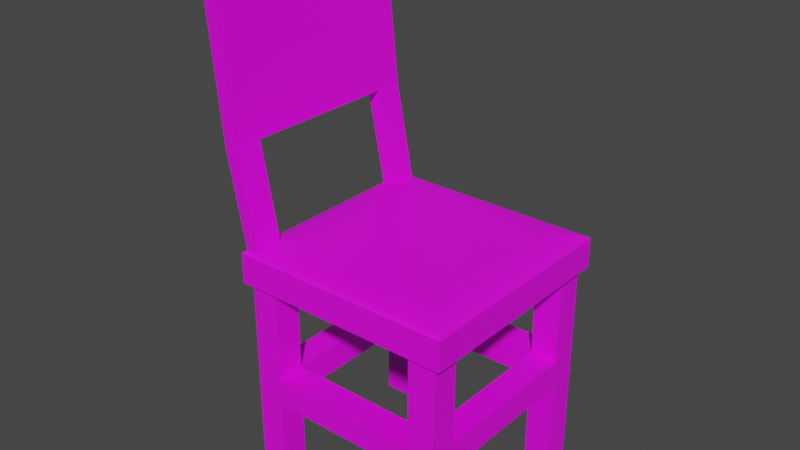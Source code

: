 # Source: furnature-chair.blend  (saved by Blender 3.3.6; exported with 4.5.12 LTS)
import bpy
from mathutils import Matrix  # noqa: F401  (used for matrix-valued properties, if any)

bpy.ops.wm.read_factory_settings(use_empty=True)
scene = bpy.context.scene
scene.name = 'Scene'

# ---- images (referenced by path relative to the original .blend; pixels are not part of the script)
import os
ASSET_DIR = os.environ.get("B2B_ASSET_DIR", "")  # directory of the original .blend (textures are referenced by path, not embedded)
HERE = os.path.dirname(os.path.abspath(__file__))  # packed textures are extracted next to this script under _unpacked/

def load_image(name, relpath, width, height, colorspace="sRGB"):
    """Load a texture the original file referenced (path relative to the .blend, or extracted next to this script)."""
    p = next((c for c in (os.path.join(HERE, relpath), os.path.join(ASSET_DIR, relpath)) if relpath and os.path.exists(c)), "")
    if p:
        img = bpy.data.images.load(p, check_existing=True)
        img.name = name
    else:  # same state as the original file: an image datablock whose file is absent (Cycles renders it pink)
        img = bpy.data.images.new(name, width, height)
        img.source = "FILE"
        img.filepath = "//" + (relpath or name)
    img.colorspace_settings.name = colorspace
    return img
img_texture_furnature_jpg = load_image('texture-furnature.jpg', 'texture-furnature.jpg', 1024, 1024, 'sRGB')

# ---- materials (node trees are filled in below, after node groups)
mat_material_001 = bpy.data.materials.new('Material.001')
mat_material_001.use_transparent_shadow = False

# ---- material node trees
mat_material_001.use_nodes = True; mat_material_001.node_tree.nodes.clear()
_N = mat_material_001.node_tree.nodes; _L = mat_material_001.node_tree.links
n0 = _N.new('ShaderNodeBsdfPrincipled'); n0.name = 'Principled BSDF'; n0.location = (10, 300)
n0.distribution = 'GGX'
n0.subsurface_method = 'RANDOM_WALK_SKIN'
n0.inputs[3].default_value = 1.45
n0.inputs[27].default_value = (0.0, 0.0, 0.0, 1.0)
n0.inputs[28].default_value = 1.0
n1 = _N.new('ShaderNodeOutputMaterial'); n1.name = 'Material Output'; n1.location = (300, 300)
n2 = _N.new('ShaderNodeTexImage'); n2.name = 'Image Texture'; n2.location = (-345, 201)
n2.image = img_texture_furnature_jpg
_L.new(n0.outputs[0], n1.inputs[0])
_L.new(n2.outputs[0], n0.inputs[0])
n1.is_active_output = True

# ---- world
world_world = bpy.data.worlds.new('World'); scene.world = world_world
world_world.use_nodes = True; world_world.node_tree.nodes.clear()
_N = world_world.node_tree.nodes; _L = world_world.node_tree.links
n0 = _N.new('ShaderNodeOutputWorld'); n0.name = 'World Output'; n0.location = (300, 300)
n1 = _N.new('ShaderNodeBackground'); n1.name = 'Background'; n1.location = (10, 300)
n1.inputs[0].default_value = (0.05088, 0.05088, 0.05088, 1.0)
_L.new(n1.outputs[0], n0.inputs[0])
n0.is_active_output = True
world_world.color = (0.05088, 0.05088, 0.05088)
world_world.use_sun_shadow = False
world_world.sun_shadow_jitter_overblur = 0.0

# ---- meshes
me_cube_001 = bpy.data.meshes.new('Cube.001')
me_cube_001.from_pydata([(-1.0, -1.0, -1.0), (-1.0, 1.0, -1.0), (1.0, -1.0, -1.0), (1.0, 1.0, -1.0), (-0.6535, -0.6535, 1.0), (-1.0, -1.0, 0.6535), (-0.7306, -0.7306, 0.9913), (-0.8038, -0.8038, 0.9657), (-0.8695, -0.8695, 0.9244), (-0.9244, -0.9244, 0.8695), (-0.9657, -0.9657, 0.8038), (-0.9913, -0.9913, 0.7306), (-0.6535, 0.6535, 1.0), (-1.0, 1.0, 0.6535), (-0.7306, 0.7306, 0.9913), (-0.8038, 0.8038, 0.9657), (-0.8695, 0.8695, 0.9244), (-0.9244, 0.9244, 0.8695), (-0.9657, 0.9657, 0.8038), (-0.9913, 0.9913, 0.7306), (0.6535, -0.6535, 1.0), (1.0, -1.0, 0.6535), (0.7306, -0.7306, 0.9913), (0.8038, -0.8038, 0.9657), (0.8695, -0.8695, 0.9244), (0.9244, -0.9244, 0.8695), (0.9657, -0.9657, 0.8038), (0.9913, -0.9913, 0.7306), (0.6535, 0.6535, 1.0), (1.0, 1.0, 0.6535), (0.7306, 0.7306, 0.9913), (0.8038, 0.8038, 0.9657), (0.8695, 0.8695, 0.9244), (0.9244, 0.9244, 0.8695), (0.9657, 0.9657, 0.8038), (0.9913, 0.9913, 0.7306)], [], [(28, 12, 4, 20), (3, 29, 21, 2), (0, 5, 13, 1), (1, 3, 2, 0), (1, 13, 29, 3), (4, 12, 14, 6), (6, 14, 15, 7), (7, 15, 16, 8), (8, 16, 17, 9), (9, 17, 18, 10), (10, 18, 19, 11), (11, 19, 13, 5), (12, 28, 30, 14), (14, 30, 31, 15), (15, 31, 32, 16), (16, 32, 33, 17), (17, 33, 34, 18), (18, 34, 35, 19), (19, 35, 29, 13), (28, 20, 22, 30), (30, 22, 23, 31), (31, 23, 24, 32), (32, 24, 25, 33), (33, 25, 26, 34), (34, 26, 27, 35), (35, 27, 21, 29), (20, 4, 6, 22), (22, 6, 7, 23), (23, 7, 8, 24), (24, 8, 9, 25), (25, 9, 10, 26), (26, 10, 11, 27), (27, 11, 5, 21), (2, 21, 5, 0)])
_uv = me_cube_001.uv_layers.new(name='UVMap')
_uv.uv.foreach_set('vector', [0.6683, 0.5433, 0.8317, 0.5433, 0.8317, 0.7067, 0.6683, 0.7067, 0.375, 0.5, 0.5817, 0.5, 0.5817, 0.75, 0.375, 0.75, 0.375, 0.0, 0.5817, 0.0, 0.5817, 0.25, 0.375, 0.25, 0.125, 0.5, 0.375, 0.5, 0.375, 0.75, 0.125, 0.75, 0.375, 0.25, 0.5817, 0.25, 0.5817, 0.5, 0.375, 0.5, 0.8317, 0.7067, 0.8317, 0.5433, 0.8413, 0.5337, 0.8413, 0.7163, 0.8413, 0.7163, 0.8413, 0.5337, 0.8505, 0.5245, 0.8505, 0.7255, 0.8505, 0.7255, 0.8505, 0.5245, 0.8587, 0.5163, 0.8587, 0.7337, 0.8587, 0.7337, 0.8587, 0.5163, 0.875, 0.5094, 0.875, 0.7406, 0.625, 0.009449, 0.625, 0.2406, 0.6005, 0.2457, 0.6005, 0.004289, 0.6005, 0.004289, 0.6005, 0.2457, 0.5913, 0.2489, 0.5913, 0.001086, 0.5913, 0.001086, 0.5913, 0.2489, 0.5817, 0.25, 0.5817, 0.0, 0.8317, 0.5433, 0.6683, 0.5433, 0.6587, 0.5337, 0.8413, 0.5337, 0.8413, 0.5337, 0.6587, 0.5337, 0.6495, 0.5245, 0.8505, 0.5245, 0.8505, 0.5245, 0.6495, 0.5245, 0.6413, 0.5163, 0.8587, 0.5163, 0.8587, 0.5163, 0.6413, 0.5163, 0.6344, 0.5, 0.8656, 0.5, 0.625, 0.2594, 0.625, 0.4906, 0.6005, 0.4957, 0.6005, 0.2543, 0.6005, 0.2543, 0.6005, 0.4957, 0.5913, 0.4989, 0.5913, 0.2511, 0.5913, 0.2511, 0.5913, 0.4989, 0.5817, 0.5, 0.5817, 0.25, 0.6683, 0.5433, 0.6683, 0.7067, 0.6587, 0.7163, 0.6587, 0.5337, 0.6587, 0.5337, 0.6587, 0.7163, 0.6495, 0.7255, 0.6495, 0.5245, 0.6495, 0.5245, 0.6495, 0.7255, 0.6413, 0.7337, 0.6413, 0.5163, 0.6413, 0.5163, 0.6413, 0.7337, 0.6087, 0.7406, 0.6087, 0.5094, 0.6087, 0.5094, 0.6087, 0.7406, 0.6005, 0.7457, 0.6005, 0.5043, 0.6005, 0.5043, 0.6005, 0.7457, 0.5913, 0.7489, 0.5913, 0.5011, 0.5913, 0.5011, 0.5913, 0.7489, 0.5817, 0.75, 0.5817, 0.5, 0.6683, 0.7067, 0.8317, 0.7067, 0.8413, 0.7163, 0.6587, 0.7163, 0.6587, 0.7163, 0.8413, 0.7163, 0.8505, 0.7255, 0.6495, 0.7255, 0.6495, 0.7255, 0.8505, 0.7255, 0.8587, 0.7337, 0.6413, 0.7337, 0.6413, 0.7337, 0.8587, 0.7337, 0.8656, 0.75, 0.6344, 0.75, 0.625, 0.7594, 0.625, 0.9906, 0.6005, 0.9957, 0.6005, 0.7543, 0.6005, 0.7543, 0.6005, 0.9957, 0.5913, 0.9989, 0.5913, 0.7511, 0.5913, 0.7511, 0.5913, 0.9989, 0.5817, 1.0, 0.5817, 0.75, 0.375, 0.75, 0.5817, 0.75, 0.5817, 1.0, 0.375, 1.0])
me_cube_001.materials.append(mat_material_001)
me_cube_001.update()
me_cube = bpy.data.meshes.new('Cube')
me_cube.from_pydata([(-1.0, 14.52, -1.0), (-1.0, 14.52, 1.0), (-1.0, 12.52, -1.0), (-1.0, 12.52, 1.0), (1.0, 14.52, -1.0), (1.0, 14.52, 1.0), (1.0, 12.52, -1.0), (1.0, 12.52, 1.0), (-1.0, 14.52, -0.1308), (-1.0, 14.52, 0.1308), (-1.0, 12.52, 0.1308), (-1.0, 12.52, -0.1308), (1.0, 12.52, 0.1308), (1.0, 12.52, -0.1308), (1.0, 14.52, 0.1308), (1.0, 14.52, -0.1308), (-1.0, 14.52, -0.1308), (-1.0, 14.52, 0.1308), (-1.0, 12.52, 0.1308), (-1.0, 12.52, -0.1308), (-1.0, -1.0, -1.0), (-1.0, -1.0, 1.0), (-1.0, 1.0, -1.0), (-1.0, 1.0, 1.0), (1.0, -1.0, -1.0), (1.0, -1.0, 1.0), (1.0, 1.0, -1.0), (1.0, 1.0, 1.0), (-1.0, -1.0, -0.1308), (-1.0, -1.0, 0.1308), (-1.0, 1.0, 0.1308), (-1.0, 1.0, -0.1308), (1.0, 1.0, 0.1308), (1.0, 1.0, -0.1308), (1.0, -1.0, 0.1308), (1.0, -1.0, -0.1308), (-1.0, -1.0, -0.1308), (-1.0, -1.0, 0.1308), (-1.0, 1.0, 0.1308), (-1.0, 1.0, -0.1308), (-6.511, 12.52, -0.1308), (-6.511, 14.52, 0.1308), (-6.511, 14.52, -0.1308), (-6.511, 12.52, 0.1308), (-6.511, 1.0, -0.1308), (-6.511, -1.0, 0.1308), (-6.511, -1.0, -0.1308), (-6.511, 1.0, 0.1308), (-12.02, 14.52, -1.0), (-12.02, 14.52, 1.0), (-12.02, 12.52, -1.0), (-12.02, 12.52, 1.0), (-14.02, 14.52, -1.0), (-14.02, 14.52, 1.0), (-14.02, 12.52, -1.0), (-14.02, 12.52, 1.0), (-12.02, 14.52, -0.1308), (-12.02, 14.52, 0.1308), (-12.02, 12.52, 0.1308), (-12.02, 12.52, -0.1308), (-14.02, 12.52, 0.1308), (-14.02, 12.52, -0.1308), (-14.02, 14.52, 0.1308), (-14.02, 14.52, -0.1308), (-12.02, 14.52, -0.1308), (-12.02, 14.52, 0.1308), (-12.02, 12.52, 0.1308), (-12.02, 12.52, -0.1308), (-12.02, -1.0, -1.0), (-12.02, -1.0, 1.0), (-12.02, 1.0, -1.0), (-12.02, 1.0, 1.0), (-14.02, -1.0, -1.0), (-14.02, -1.0, 1.0), (-14.02, 1.0, -1.0), (-14.02, 1.0, 1.0), (-12.02, -1.0, -0.1308), (-12.02, -1.0, 0.1308), (-12.02, 1.0, 0.1308), (-12.02, 1.0, -0.1308), (-14.02, 1.0, 0.1308), (-14.02, 1.0, -0.1308), (-14.02, -1.0, 0.1308), (-14.02, -1.0, -0.1308), (-12.02, -1.0, -0.1308), (-12.02, -1.0, 0.1308), (-12.02, 1.0, 0.1308), (-12.02, 1.0, -0.1308)], [], [(17, 41, 65, 66, 43, 18), (19, 40, 67, 64, 42, 16), (9, 10, 3, 1), (10, 12, 7, 3), (12, 14, 5, 7), (14, 9, 1, 5), (2, 0, 4, 6), (7, 5, 1, 3), (4, 0, 8, 15), (15, 8, 9, 14), (6, 4, 15, 13), (13, 15, 14, 12), (2, 6, 13, 11), (11, 13, 12, 10), (0, 2, 11, 8), (8, 16, 17, 9), (16, 19, 18, 17), (9, 17, 18, 10), (10, 18, 19, 11), (11, 19, 16, 8), (37, 38, 47, 86, 85, 45), (39, 36, 46, 84, 87, 44), (29, 21, 23, 30), (30, 23, 27, 32), (32, 27, 25, 34), (34, 25, 21, 29), (22, 26, 24, 20), (27, 23, 21, 25), (24, 35, 28, 20), (35, 34, 29, 28), (26, 33, 35, 24), (33, 32, 34, 35), (22, 31, 33, 26), (31, 30, 32, 33), (20, 28, 31, 22), (28, 29, 37, 36), (36, 37, 38, 39), (29, 30, 38, 37), (30, 31, 39, 38), (31, 28, 36, 39), (19, 39, 38, 18), (18, 38, 32, 12), (13, 33, 39, 19), (32, 33, 13, 12), (41, 17, 16, 42, 64, 65), (47, 38, 39, 44, 87, 86), (46, 36, 37, 45, 85, 84), (57, 49, 51, 58), (58, 51, 55, 60), (60, 55, 53, 62), (62, 53, 49, 57), (50, 54, 52, 48), (55, 51, 49, 53), (52, 63, 56, 48), (63, 62, 57, 56), (54, 61, 63, 52), (61, 60, 62, 63), (50, 59, 61, 54), (59, 58, 60, 61), (48, 56, 59, 50), (56, 57, 65, 64), (64, 65, 66, 67), (57, 58, 66, 65), (58, 59, 67, 66), (59, 56, 64, 67), (77, 78, 71, 69), (78, 80, 75, 71), (80, 82, 73, 75), (82, 77, 69, 73), (70, 68, 72, 74), (75, 73, 69, 71), (72, 68, 76, 83), (83, 76, 77, 82), (74, 72, 83, 81), (81, 83, 82, 80), (70, 74, 81, 79), (79, 81, 80, 78), (68, 70, 79, 76), (76, 84, 85, 77), (84, 87, 86, 85), (77, 85, 86, 78), (78, 86, 87, 79), (79, 87, 84, 76), (67, 66, 86, 87), (66, 60, 80, 86), (61, 67, 87, 81), (80, 60, 61, 81), (40, 19, 18, 43, 66, 67)])
_uv = me_cube.uv_layers.new(name='UVMap')
_uv.uv.foreach_set('vector', [0.9758, 0.1969, 0.5, 0.1969, 0.02419, 0.1969, 0.02419, 0.02419, 0.5, 0.02419, 0.9758, 0.02419, 0.02419, 0.9758, 0.02419, 0.5, 0.02419, 0.02419, 0.1969, 0.02419, 0.1969, 0.5, 0.1969, 0.9758, 0.5417, 0.0, 0.5417, 0.25, 0.625, 0.25, 0.625, 0.0, 0.5417, 0.25, 0.5417, 0.5, 0.625, 0.5, 0.625, 0.25, 0.5417, 0.5, 0.5417, 0.75, 0.625, 0.75, 0.625, 0.5, 0.5417, 0.75, 0.5417, 1.0, 0.625, 1.0, 0.625, 0.75, 0.125, 0.5, 0.125, 0.75, 0.375, 0.75, 0.375, 0.5, 0.625, 0.5, 0.625, 0.75, 0.875, 0.75, 0.875, 0.5, 0.375, 0.75, 0.375, 1.0, 0.4583, 1.0, 0.4583, 0.75, 0.4583, 0.75, 0.4583, 1.0, 0.5417, 1.0, 0.5417, 0.75, 0.375, 0.5, 0.375, 0.75, 0.4583, 0.75, 0.4583, 0.5, 0.4583, 0.5, 0.4583, 0.75, 0.5417, 0.75, 0.5417, 0.5, 0.375, 0.25, 0.375, 0.5, 0.4583, 0.5, 0.4583, 0.25, 0.4583, 0.25, 0.4583, 0.5, 0.5417, 0.5, 0.5417, 0.25, 0.375, 0.0, 0.375, 0.25, 0.4583, 0.25, 0.4583, 0.0, 0.4583, 1.0, 0.4583, 1.0, 0.5417, 1.0, 0.5417, 1.0, 0.4583, 0.0, 0.4583, 0.25, 0.5417, 0.25, 0.5417, 0.0, 0.5417, 0.0, 0.5417, 0.0, 0.5417, 0.25, 0.5417, 0.25, 0.5417, 0.25, 0.5417, 0.25, 0.4583, 0.25, 0.4583, 0.25, 0.4583, 0.25, 0.4583, 0.25, 0.4583, 0.0, 0.4583, 0.0, 0.1969, 0.9758, 0.02419, 0.9758, 0.02419, 0.5, 0.02419, 0.02419, 0.1969, 0.02419, 0.1969, 0.5, 0.02419, 0.02419, 0.1969, 0.02419, 0.1969, 0.5, 0.1969, 0.9758, 0.02419, 0.9758, 0.02419, 0.5, 0.5417, 0.0, 0.625, 0.0, 0.625, 0.25, 0.5417, 0.25, 0.5417, 0.25, 0.625, 0.25, 0.625, 0.5, 0.5417, 0.5, 0.5417, 0.5, 0.625, 0.5, 0.625, 0.75, 0.5417, 0.75, 0.5417, 0.75, 0.625, 0.75, 0.625, 1.0, 0.5417, 1.0, 0.125, 0.5, 0.375, 0.5, 0.375, 0.75, 0.125, 0.75, 0.625, 0.5, 0.875, 0.5, 0.875, 0.75, 0.625, 0.75, 0.375, 0.75, 0.4583, 0.75, 0.4583, 1.0, 0.375, 1.0, 0.4583, 0.75, 0.5417, 0.75, 0.5417, 1.0, 0.4583, 1.0, 0.375, 0.5, 0.4583, 0.5, 0.4583, 0.75, 0.375, 0.75, 0.4583, 0.5, 0.5417, 0.5, 0.5417, 0.75, 0.4583, 0.75, 0.375, 0.25, 0.4583, 0.25, 0.4583, 0.5, 0.375, 0.5, 0.4583, 0.25, 0.5417, 0.25, 0.5417, 0.5, 0.4583, 0.5, 0.375, 0.0, 0.4583, 0.0, 0.4583, 0.25, 0.375, 0.25, 0.4583, 1.0, 0.5417, 1.0, 0.5417, 1.0, 0.4583, 1.0, 0.4583, 0.0, 0.5417, 0.0, 0.5417, 0.25, 0.4583, 0.25, 0.5417, 0.0, 0.5417, 0.25, 0.5417, 0.25, 0.5417, 0.0, 0.5417, 0.25, 0.4583, 0.25, 0.4583, 0.25, 0.5417, 0.25, 0.4583, 0.25, 0.4583, 0.0, 0.4583, 0.0, 0.4583, 0.25, 0.02416, 0.9758, 0.02416, 0.02416, 0.04579, 0.02416, 0.04579, 0.9758, 0.02419, 0.9758, 0.02419, 0.02419, 0.1895, 0.02419, 0.1895, 0.9758, 0.02419, 0.9758, 0.02419, 0.02419, 0.1895, 0.02419, 0.1895, 0.9758, 0.02416, 0.02416, 0.04579, 0.02416, 0.04579, 0.9758, 0.02416, 0.9758, 1.541e-05, 0.5, 1.572e-05, 1.541e-05, 0.02376, 1.543e-05, 0.02376, 0.5, 0.02376, 1.0, 1.57e-05, 1.0, 0.02416, 0.5, 0.02416, 0.02416, 0.04676, 0.02416, 0.04676, 0.5, 0.04676, 0.9758, 0.02416, 0.9758, 0.02376, 0.5, 0.02376, 1.0, 1.558e-05, 1.0, 1.541e-05, 0.5, 1.558e-05, 1.541e-05, 0.02376, 1.541e-05, 0.5417, 0.0, 0.625, 0.0, 0.625, 0.25, 0.5417, 0.25, 0.5417, 0.25, 0.625, 0.25, 0.625, 0.5, 0.5417, 0.5, 0.5417, 0.5, 0.625, 0.5, 0.625, 0.75, 0.5417, 0.75, 0.5417, 0.75, 0.625, 0.75, 0.625, 1.0, 0.5417, 1.0, 0.125, 0.5, 0.375, 0.5, 0.375, 0.75, 0.125, 0.75, 0.625, 0.5, 0.875, 0.5, 0.875, 0.75, 0.625, 0.75, 0.375, 0.75, 0.4583, 0.75, 0.4583, 1.0, 0.375, 1.0, 0.4583, 0.75, 0.5417, 0.75, 0.5417, 1.0, 0.4583, 1.0, 0.375, 0.5, 0.4583, 0.5, 0.4583, 0.75, 0.375, 0.75, 0.4583, 0.5, 0.5417, 0.5, 0.5417, 0.75, 0.4583, 0.75, 0.4346, 0.9999, 6.591e-05, 0.9999, 6.619e-05, 6.591e-05, 0.4346, 6.591e-05, 0.4583, 0.25, 0.5417, 0.25, 0.5417, 0.5, 0.4583, 0.5, 0.375, 0.0, 0.4583, 0.0, 0.4583, 0.25, 0.375, 0.25, 0.4583, 1.0, 0.5417, 1.0, 0.5417, 1.0, 0.4583, 1.0, 0.4583, 0.0, 0.5417, 0.0, 0.5417, 0.25, 0.4583, 0.25, 0.5417, 0.0, 0.5417, 0.25, 0.5417, 0.25, 0.5417, 0.0, 0.5417, 0.25, 0.4583, 0.25, 0.4583, 0.25, 0.5417, 0.25, 0.4583, 0.25, 0.4583, 0.0, 0.4583, 0.0, 0.4583, 0.25, 0.5417, 0.0, 0.5417, 0.25, 0.625, 0.25, 0.625, 0.0, 0.5417, 0.25, 0.5417, 0.5, 0.625, 0.5, 0.625, 0.25, 0.5417, 0.5, 0.5417, 0.75, 0.625, 0.75, 0.625, 0.5, 0.5417, 0.75, 0.5417, 1.0, 0.625, 1.0, 0.625, 0.75, 0.125, 0.5, 0.125, 0.75, 0.375, 0.75, 0.375, 0.5, 0.625, 0.5, 0.625, 0.75, 0.875, 0.75, 0.875, 0.5, 0.375, 0.75, 0.375, 1.0, 0.4583, 1.0, 0.4583, 0.75, 0.4583, 0.75, 0.4583, 1.0, 0.5417, 1.0, 0.5417, 0.75, 0.375, 0.5, 0.375, 0.75, 0.4583, 0.75, 0.4583, 0.5, 0.4583, 0.5, 0.4583, 0.75, 0.5417, 0.75, 0.5417, 0.5, 0.375, 0.25, 0.375, 0.5, 0.4583, 0.5, 0.4583, 0.25, 0.4583, 0.25, 0.4583, 0.5, 0.5417, 0.5, 0.5417, 0.25, 0.375, 0.0, 0.375, 0.25, 0.4583, 0.25, 0.4583, 0.0, 0.4583, 1.0, 0.4583, 1.0, 0.5417, 1.0, 0.5417, 1.0, 0.4583, 0.0, 0.4583, 0.25, 0.5417, 0.25, 0.5417, 0.0, 0.5417, 0.0, 0.5417, 0.0, 0.5417, 0.25, 0.5417, 0.25, 0.5417, 0.25, 0.5417, 0.25, 0.4583, 0.25, 0.4583, 0.25, 0.4583, 0.25, 0.4583, 0.25, 0.4583, 0.0, 0.4583, 0.0, 0.04579, 0.9758, 0.02416, 0.9758, 0.02416, 0.02416, 0.04579, 0.02416, 0.1895, 0.9758, 0.02419, 0.9758, 0.02419, 0.02419, 0.1895, 0.02419, 0.1895, 0.9758, 0.02419, 0.9758, 0.02419, 0.02419, 0.1895, 0.02419, 0.04579, 0.02416, 0.04579, 0.9758, 0.02416, 0.9758, 0.02416, 0.02416, 0.04676, 0.5, 0.04676, 0.9758, 0.02416, 0.9758, 0.02416, 0.5, 0.02416, 0.02416, 0.04676, 0.02416])
me_cube.materials.append(mat_material_001)
me_cube.update()
me_cube_002 = bpy.data.meshes.new('Cube.002')
me_cube_002.from_pydata([(-1.0, -1.0, -1.0), (-1.0, -1.0, 1.0), (-1.0, 1.0, -1.0), (-1.0, 1.0, 1.0), (1.0, -1.0, -1.0), (1.0, -1.0, 1.0), (1.0, 1.0, -1.0), (1.0, 1.0, 1.0), (-0.4281, -1.0, -0.7787), (-1.6, -1.0, 0.258), (-1.6, 1.0, 0.258), (-0.4281, 1.0, -0.7787), (0.4281, 1.0, 0.2492), (1.6, 1.0, -0.7875), (0.4281, -1.0, 0.2492), (1.6, -1.0, -0.7875), (-1.0, -12.5, -1.0), (-1.0, -12.5, 1.0), (-1.0, -14.5, -1.0), (-1.0, -14.5, 1.0), (1.0, -12.5, -1.0), (1.0, -12.5, 1.0), (1.0, -14.5, -1.0), (1.0, -14.5, 1.0), (-0.4281, -12.5, -0.7787), (-1.6, -12.5, 0.258), (-1.6, -14.5, 0.258), (-0.4281, -14.5, -0.7787), (0.4281, -14.5, 0.2492), (1.6, -14.5, -0.7875), (0.4281, -12.5, 0.2492), (1.6, -12.5, -0.7875)], [], [(9, 1, 3, 10), (10, 3, 7, 12), (12, 7, 5, 14), (14, 5, 1, 9), (2, 6, 4, 0), (7, 3, 1, 5), (4, 15, 8, 0), (15, 14, 9, 8), (6, 13, 15, 4), (13, 12, 14, 15), (2, 11, 13, 6), (11, 10, 12, 13), (0, 8, 11, 2), (8, 9, 10, 11), (25, 26, 19, 17), (26, 28, 23, 19), (28, 30, 21, 23), (30, 25, 17, 21), (18, 16, 20, 22), (23, 21, 17, 19), (20, 16, 24, 31), (31, 24, 25, 30), (22, 20, 31, 29), (29, 31, 30, 28), (18, 22, 29, 27), (27, 29, 28, 26), (16, 18, 27, 24), (24, 27, 26, 25), (14, 30, 31, 15), (14, 9, 25, 30), (8, 24, 25, 9), (31, 24, 8, 15)])
_uv = me_cube_002.uv_layers.new(name='UVMap')
_uv.uv.foreach_set('vector', [0.2095, 0.4643, 0.2095, 0.4332, 0.2923, 0.4332, 0.2923, 0.4643, 0.2923, 0.4643, 0.2923, 0.4332, 0.375, 0.4332, 0.375, 0.4643, 0.375, 0.4643, 0.375, 0.4332, 0.4577, 0.4332, 0.4577, 0.4643, 0.4577, 0.4643, 0.4577, 0.4332, 0.5405, 0.4332, 0.5405, 0.4643, 0.375, 0.5668, 0.375, 0.5, 0.4577, 0.5, 0.4577, 0.5668, 0.625, 0.5, 0.875, 0.5, 0.875, 0.75, 0.625, 0.75, 0.4577, 0.5, 0.4577, 0.4866, 0.5405, 0.4866, 0.5405, 0.5, 0.4252, 0.75, 0.5086, 0.75, 0.5086, 1.0, 0.4252, 1.0, 0.375, 0.5, 0.375, 0.4866, 0.4577, 0.4866, 0.4577, 0.5, 0.375, 0.4866, 0.375, 0.4643, 0.4577, 0.4643, 0.4577, 0.4866, 0.2923, 0.5, 0.2923, 0.4866, 0.375, 0.4866, 0.375, 0.5, 0.2923, 0.4866, 0.2923, 0.4643, 0.375, 0.4643, 0.375, 0.4866, 0.2095, 0.5, 0.2095, 0.4866, 0.2923, 0.4866, 0.2923, 0.5, 0.2095, 0.4866, 0.2095, 0.4643, 0.2923, 0.4643, 0.2923, 0.4866, 0.2095, 0.4643, 0.2923, 0.4643, 0.2923, 0.4332, 0.2095, 0.4332, 0.2923, 0.4643, 0.375, 0.4643, 0.375, 0.4332, 0.2923, 0.4332, 0.375, 0.4643, 0.4577, 0.4643, 0.4577, 0.4332, 0.375, 0.4332, 0.4577, 0.4643, 0.5405, 0.4643, 0.5405, 0.4332, 0.4577, 0.4332, 0.375, 0.5668, 0.4577, 0.5668, 0.4577, 0.5, 0.375, 0.5, 0.625, 0.5, 0.625, 0.75, 0.875, 0.75, 0.875, 0.5, 0.4577, 0.5, 0.5405, 0.5, 0.5405, 0.4866, 0.4577, 0.4866, 1.133, 1.785, 1.133, 3.07, 1.561, 3.07, 1.561, 1.785, 0.375, 0.5, 0.4577, 0.5, 0.4577, 0.4866, 0.375, 0.4866, 0.375, 0.4866, 0.4577, 0.4866, 0.4577, 0.4643, 0.375, 0.4643, 0.375, 0.25, 0.375, 0.5, 0.4252, 0.5, 0.4252, 0.25, 0.2923, 0.4866, 0.375, 0.4866, 0.375, 0.4643, 0.2923, 0.4643, 0.2095, 0.5, 0.2923, 0.5, 0.2923, 0.4866, 0.2095, 0.4866, 0.2095, 0.4866, 0.2923, 0.4866, 0.2923, 0.4643, 0.2095, 0.4643, -1.053, 3.07, -1.053, -2.07, -0.3536, -2.07, -0.3536, 3.07, 4.199e-05, 4.199e-05, 0.1764, 4.201e-05, 0.1764, 1.0, 4.202e-05, 1.0, -1.053, 3.07, -1.053, -2.07, -0.3536, -2.07, -0.3536, 3.07, 4.204e-05, 4.199e-05, 0.1764, 4.199e-05, 0.1764, 1.0, 4.199e-05, 1.0])
me_cube_002.materials.append(mat_material_001)
me_cube_002.update()

# ---- objects
ob_chair_seat = bpy.data.objects.new('Chair Seat', me_cube_001)
ob_legs = bpy.data.objects.new('Legs', me_cube)
ob_backing = bpy.data.objects.new('Backing', me_cube_002)

# ---- transforms, parenting, visibility, modifiers, constraints
ob_chair_seat.location = (0.0, 0.0, 0.0)
ob_chair_seat.scale = (2.02, 2.02, 0.3282)
ob_legs.location = (1.628, -1.689, -2.252)
ob_legs.scale = (0.25, 0.25, 1.924)
ob_backing.location = (-2.21, -1.687, 2.614)
ob_backing.rotation_euler = (-3.142, -0.157, 4.852e-09)
ob_backing.scale = (0.125, 0.25, 2.5)

# ---- collection membership
scene.collection.objects.link(ob_chair_seat)
scene.collection.objects.link(ob_legs)
scene.collection.objects.link(ob_backing)

# ---- scene / render settings (as saved in the file)
scene.frame_start = 1; scene.frame_end = 250; scene.frame_set(1)
scene.render.engine = 'BLENDER_EEVEE_NEXT'
scene.cycles.sampling_pattern = 'TABULATED_SOBOL'
scene.cycles.use_light_tree = False
scene.view_settings.view_transform = 'Filmic'
bpy.context.view_layer.update()

# ---- added for rendering (the .blend has no active camera and no usable light): camera, sun
cam_auto = bpy.data.cameras.new('AutoCamera')
cam_auto.lens = 50.0
cam_auto.sensor_width = 36.0
cam_auto.clip_end = 1000.0
ob_auto_camera = bpy.data.objects.new('AutoCamera', cam_auto)
scene.collection.objects.link(ob_auto_camera)
ob_auto_camera.location = (9.98922, -12.4544, 8.77247)
ob_auto_camera.rotation_euler = (1.09748, -7.21219e-08, 0.694738)
scene.camera = ob_auto_camera
light_auto_sun = bpy.data.lights.new('AutoSun', 'SUN')
light_auto_sun.energy = 3.0
light_auto_sun.angle = 0.0523599
ob_auto_sun = bpy.data.objects.new('AutoSun', light_auto_sun)
scene.collection.objects.link(ob_auto_sun)
ob_auto_sun.rotation_euler = (0.872665, 0.174533, 0.523599)
bpy.context.view_layer.update()
